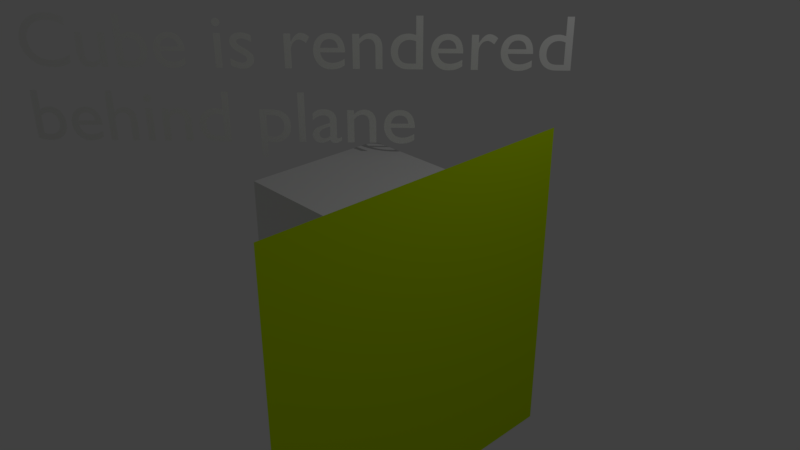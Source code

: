 # Source: renderOrder.blend  (saved by Blender 2.78.5; exported with 4.5.12 LTS)
import bpy
from mathutils import Matrix  # noqa: F401  (used for matrix-valued properties, if any)

bpy.ops.wm.read_factory_settings(use_empty=True)
scene = bpy.context.scene
scene.name = 'Scene'

# ---- collections
col_collection_1 = bpy.data.collections.new('Collection 1'); scene.collection.children.link(col_collection_1)

# ---- materials (node trees are filled in below, after node groups)
mat_material_001 = bpy.data.materials.new('Material.001')
mat_material_001.alpha_threshold = 0.0
mat_material_001.use_transparent_shadow = False
mat_material_001.diffuse_color = (0.5543, 0.7979, 0.0, 1.0)
mat_material_001.roughness = 0.5
mat_material = bpy.data.materials.new('Material')
mat_material.alpha_threshold = 0.0
mat_material.use_transparent_shadow = False
mat_material.roughness = 0.5
mat_material.line_color = (0.0, 0.0, 0.0, 1.0)

# ---- material node trees

# ---- world
world_world = bpy.data.worlds.new('World'); scene.world = world_world
world_world.color = (0.05088, 0.05088, 0.05088)
world_world.use_sun_shadow = False
world_world.sun_shadow_jitter_overblur = 0.0
world_world.cycles.sampling_method = 'MANUAL'

# ---- cameras
cam_camera = bpy.data.cameras.new('Camera')
cam_camera.clip_end = 100.0
cam_camera.lens = 35.0
cam_camera.sensor_width = 32.0
cam_camera.sensor_height = 18.0
cam_camera.ortho_scale = 7.314
cam_camera.dof.focus_distance = 0.0
cam_camera.dof.aperture_fstop = 128.0

# ---- lights
light_lamp = bpy.data.lights.new('Lamp', 'POINT')
light_lamp.transmission_factor = 0.0
light_lamp.cutoff_distance = 30.0
light_lamp.energy = 100.0
light_lamp.shadow_buffer_clip_start = 1.001
light_lamp.shadow_soft_size = 0.1
light_lamp.shadow_maximum_resolution = 0.006
light_lamp.use_absolute_resolution = True

# ---- meshes
me_suzanne = bpy.data.meshes.new('Suzanne')
me_suzanne.from_pydata([(0.4375, -0.7656, 0.1641), (-0.4375, -0.7656, 0.1641), (0.5, -0.6875, 0.09375), (-0.5, -0.6875, 0.09375), (0.5469, -0.5781, 0.05469), (-0.5469, -0.5781, 0.05469), (0.3516, -0.6172, -0.02344), (-0.3516, -0.6172, -0.02344), (0.3516, -0.7188, 0.03125), (-0.3516, -0.7188, 0.03125), (0.3516, -0.7812, 0.1328), (-0.3516, -0.7812, 0.1328), (0.2734, -0.7969, 0.1641), (-0.2734, -0.7969, 0.1641), (0.2031, -0.7422, 0.09375), (-0.2031, -0.7422, 0.09375), (0.1562, -0.6484, 0.05469), (-0.1562, -0.6484, 0.05469), (0.07812, -0.6562, 0.2422), (-0.07812, -0.6562, 0.2422), (0.1406, -0.7422, 0.2422), (-0.1406, -0.7422, 0.2422), (0.2422, -0.7969, 0.2422), (-0.2422, -0.7969, 0.2422), (0.2734, -0.7969, 0.3281), (-0.2734, -0.7969, 0.3281), (0.2031, -0.7422, 0.3906), (-0.2031, -0.7422, 0.3906), (0.1562, -0.6484, 0.4375), (-0.1562, -0.6484, 0.4375), (0.3516, -0.6172, 0.5156), (-0.3516, -0.6172, 0.5156), (0.3516, -0.7188, 0.4531), (-0.3516, -0.7188, 0.4531), (0.3516, -0.7812, 0.3594), (-0.3516, -0.7812, 0.3594), (0.4375, -0.7656, 0.3281), (-0.4375, -0.7656, 0.3281), (0.5, -0.6875, 0.3906), (-0.5, -0.6875, 0.3906), (0.5469, -0.5781, 0.4375), (-0.5469, -0.5781, 0.4375), (0.625, -0.5625, 0.2422), (-0.625, -0.5625, 0.2422), (0.5625, -0.6719, 0.2422), (-0.5625, -0.6719, 0.2422), (0.4688, -0.7578, 0.2422), (-0.4688, -0.7578, 0.2422), (0.4766, -0.7734, 0.2422), (-0.4766, -0.7734, 0.2422), (0.4453, -0.7812, 0.3359), (-0.4453, -0.7812, 0.3359), (0.3516, -0.8047, 0.375), (-0.3516, -0.8047, 0.375), (0.2656, -0.8203, 0.3359), (-0.2656, -0.8203, 0.3359), (0.2266, -0.8203, 0.2422), (-0.2266, -0.8203, 0.2422), (0.2656, -0.8203, 0.1562), (-0.2656, -0.8203, 0.1562), (0.3516, -0.8281, 0.2422), (-0.3516, -0.8281, 0.2422), (0.3516, -0.8047, 0.1172), (-0.3516, -0.8047, 0.1172), (0.4453, -0.7812, 0.1562), (-0.4453, -0.7812, 0.1562), (0.0, -0.7422, 0.4297), (0.0, -0.8203, 0.3516), (0.0, -0.7344, -0.6797), (0.0, -0.7812, -0.3203), (0.0, -0.7969, -0.1875), (0.0, -0.7188, -0.7734), (0.0, -0.6016, 0.4062), (0.0, -0.5703, 0.5703), (0.0, 0.5469, 0.8984), (0.0, 0.8516, 0.5625), (0.0, 0.8281, 0.07031), (0.0, 0.3516, -0.3828), (0.2031, -0.5625, -0.1875), (-0.2031, -0.5625, -0.1875), (0.3125, -0.5703, -0.4375), (-0.3125, -0.5703, -0.4375), (0.3516, -0.5703, -0.6953), (-0.3516, -0.5703, -0.6953), (0.3672, -0.5312, -0.8906), (-0.3672, -0.5312, -0.8906), (0.3281, -0.5234, -0.9453), (-0.3281, -0.5234, -0.9453), (0.1797, -0.5547, -0.9688), (-0.1797, -0.5547, -0.9688), (0.0, -0.5781, -0.9844), (0.4375, -0.5312, -0.1406), (-0.4375, -0.5312, -0.1406), (0.6328, -0.5391, -0.03906), (-0.6328, -0.5391, -0.03906), (0.8281, -0.4453, 0.1484), (-0.8281, -0.4453, 0.1484), (0.8594, -0.5938, 0.4297), (-0.8594, -0.5938, 0.4297), (0.7109, -0.625, 0.4844), (-0.7109, -0.625, 0.4844), (0.4922, -0.6875, 0.6016), (-0.4922, -0.6875, 0.6016), (0.3203, -0.7344, 0.7578), (-0.3203, -0.7344, 0.7578), (0.1562, -0.7578, 0.7188), (-0.1562, -0.7578, 0.7188), (0.0625, -0.75, 0.4922), (-0.0625, -0.75, 0.4922), (0.1641, -0.7734, 0.4141), (-0.1641, -0.7734, 0.4141), (0.125, -0.7656, 0.3047), (-0.125, -0.7656, 0.3047), (0.2031, -0.7422, 0.09375), (-0.2031, -0.7422, 0.09375), (0.375, -0.7031, 0.01562), (-0.375, -0.7031, 0.01562), (0.4922, -0.6719, 0.0625), (-0.4922, -0.6719, 0.0625), (0.625, -0.6484, 0.1875), (-0.625, -0.6484, 0.1875), (0.6406, -0.6484, 0.2969), (-0.6406, -0.6484, 0.2969), (0.6016, -0.6641, 0.375), (-0.6016, -0.6641, 0.375), (0.4297, -0.7188, 0.4375), (-0.4297, -0.7188, 0.4375), (0.25, -0.7578, 0.4688), (-0.25, -0.7578, 0.4688), (0.0, -0.7344, -0.7656), (0.1094, -0.7344, -0.7188), (-0.1094, -0.7344, -0.7188), (0.1172, -0.7109, -0.8359), (-0.1172, -0.7109, -0.8359), (0.0625, -0.6953, -0.8828), (-0.0625, -0.6953, -0.8828), (0.0, -0.6875, -0.8906), (0.0, -0.75, -0.1953), (0.0, -0.7422, -0.1406), (0.1016, -0.7422, -0.1484), (-0.1016, -0.7422, -0.1484), (0.125, -0.75, -0.2266), (-0.125, -0.75, -0.2266), (0.08594, -0.7422, -0.2891), (-0.08594, -0.7422, -0.2891), (0.3984, -0.6719, -0.04688), (-0.3984, -0.6719, -0.04688), (0.6172, -0.625, 0.05469), (-0.6172, -0.625, 0.05469), (0.7266, -0.6016, 0.2031), (-0.7266, -0.6016, 0.2031), (0.7422, -0.6562, 0.375), (-0.7422, -0.6562, 0.375), (0.6875, -0.7266, 0.4141), (-0.6875, -0.7266, 0.4141), (0.4375, -0.7969, 0.5469), (-0.4375, -0.7969, 0.5469), (0.3125, -0.8359, 0.6406), (-0.3125, -0.8359, 0.6406), (0.2031, -0.8516, 0.6172), (-0.2031, -0.8516, 0.6172), (0.1016, -0.8438, 0.4297), (-0.1016, -0.8438, 0.4297), (0.125, -0.8125, -0.1016), (-0.125, -0.8125, -0.1016), (0.2109, -0.7109, -0.4453), (-0.2109, -0.7109, -0.4453), (0.25, -0.6875, -0.7031), (-0.25, -0.6875, -0.7031), (0.2656, -0.6641, -0.8203), (-0.2656, -0.6641, -0.8203), (0.2344, -0.6328, -0.9141), (-0.2344, -0.6328, -0.9141), (0.1641, -0.6328, -0.9297), (-0.1641, -0.6328, -0.9297), (0.0, -0.6406, -0.9453), (0.0, -0.7266, 0.04688), (0.0, -0.7656, 0.2109), (0.3281, -0.7422, 0.4766), (-0.3281, -0.7422, 0.4766), (0.1641, -0.75, 0.1406), (-0.1641, -0.75, 0.1406), (0.1328, -0.7578, 0.2109), (-0.1328, -0.7578, 0.2109), (0.1172, -0.7344, -0.6875), (-0.1172, -0.7344, -0.6875), (0.07812, -0.75, -0.4453), (-0.07812, -0.75, -0.4453), (0.0, -0.75, -0.4453), (0.0, -0.7422, -0.3281), (0.09375, -0.7812, -0.2734), (-0.09375, -0.7812, -0.2734), (0.1328, -0.7969, -0.2266), (-0.1328, -0.7969, -0.2266), (0.1094, -0.7812, -0.1328), (-0.1094, -0.7812, -0.1328), (0.03906, -0.7812, -0.125), (-0.03906, -0.7812, -0.125), (0.0, -0.8281, -0.2031), (0.04688, -0.8125, -0.1484), (-0.04688, -0.8125, -0.1484), (0.09375, -0.8125, -0.1562), (-0.09375, -0.8125, -0.1562), (0.1094, -0.8281, -0.2266), (-0.1094, -0.8281, -0.2266), (0.07812, -0.8047, -0.25), (-0.07812, -0.8047, -0.25), (0.0, -0.8047, -0.2891), (0.2578, -0.5547, -0.3125), (-0.2578, -0.5547, -0.3125), (0.1641, -0.7109, -0.2422), (-0.1641, -0.7109, -0.2422), (0.1797, -0.7109, -0.3125), (-0.1797, -0.7109, -0.3125), (0.2344, -0.5547, -0.25), (-0.2344, -0.5547, -0.25), (0.0, -0.6875, -0.875), (0.04688, -0.6875, -0.8672), (-0.04688, -0.6875, -0.8672), (0.09375, -0.7109, -0.8203), (-0.09375, -0.7109, -0.8203), (0.09375, -0.7266, -0.7422), (-0.09375, -0.7266, -0.7422), (0.0, -0.6562, -0.7812), (0.09375, -0.6641, -0.75), (-0.09375, -0.6641, -0.75), (0.09375, -0.6406, -0.8125), (-0.09375, -0.6406, -0.8125), (0.04688, -0.6328, -0.8516), (-0.04688, -0.6328, -0.8516), (0.0, -0.6328, -0.8594), (0.1719, -0.7812, 0.2188), (-0.1719, -0.7812, 0.2188), (0.1875, -0.7734, 0.1562), (-0.1875, -0.7734, 0.1562), (0.3359, -0.7578, 0.4297), (-0.3359, -0.7578, 0.4297), (0.2734, -0.7734, 0.4219), (-0.2734, -0.7734, 0.4219), (0.4219, -0.7734, 0.3984), (-0.4219, -0.7734, 0.3984), (0.5625, -0.6953, 0.3516), (-0.5625, -0.6953, 0.3516), (0.5859, -0.6875, 0.2891), (-0.5859, -0.6875, 0.2891), (0.5781, -0.6797, 0.1953), (-0.5781, -0.6797, 0.1953), (0.4766, -0.7188, 0.1016), (-0.4766, -0.7188, 0.1016), (0.375, -0.7422, 0.0625), (-0.375, -0.7422, 0.0625), (0.2266, -0.7812, 0.1094), (-0.2266, -0.7812, 0.1094), (0.1797, -0.7812, 0.2969), (-0.1797, -0.7812, 0.2969), (0.2109, -0.7812, 0.375), (-0.2109, -0.7812, 0.375), (0.2344, -0.7578, 0.3594), (-0.2344, -0.7578, 0.3594), (0.1953, -0.7578, 0.2969), (-0.1953, -0.7578, 0.2969), (0.2422, -0.7578, 0.125), (-0.2422, -0.7578, 0.125), (0.375, -0.7266, 0.08594), (-0.375, -0.7266, 0.08594), (0.4609, -0.7031, 0.1172), (-0.4609, -0.7031, 0.1172), (0.5469, -0.6719, 0.2109), (-0.5469, -0.6719, 0.2109), (0.5547, -0.6719, 0.2812), (-0.5547, -0.6719, 0.2812), (0.5312, -0.6797, 0.3359), (-0.5312, -0.6797, 0.3359), (0.4141, -0.75, 0.3906), (-0.4141, -0.75, 0.3906), (0.2812, -0.7656, 0.3984), (-0.2812, -0.7656, 0.3984), (0.3359, -0.75, 0.4062), (-0.3359, -0.75, 0.4062), (0.2031, -0.75, 0.1719), (-0.2031, -0.75, 0.1719), (0.1953, -0.75, 0.2266), (-0.1953, -0.75, 0.2266), (0.1094, -0.6094, 0.4609), (-0.1094, -0.6094, 0.4609), (0.1953, -0.6172, 0.6641), (-0.1953, -0.6172, 0.6641), (0.3359, -0.5938, 0.6875), (-0.3359, -0.5938, 0.6875), (0.4844, -0.5547, 0.5547), (-0.4844, -0.5547, 0.5547), (0.6797, -0.4922, 0.4531), (-0.6797, -0.4922, 0.4531), (0.7969, -0.4609, 0.4062), (-0.7969, -0.4609, 0.4062), (0.7734, -0.375, 0.1641), (-0.7734, -0.375, 0.1641), (0.6016, -0.4141, 0.0), (-0.6016, -0.4141, 0.0), (0.4375, -0.4688, -0.09375), (-0.4375, -0.4688, -0.09375), (0.0, -0.2891, 0.8984), (0.0, 0.07812, 0.9844), (0.0, 0.6719, -0.1953), (0.0, -0.1875, -0.4609), (0.0, -0.4609, -0.9766), (0.0, -0.3438, -0.8047), (0.0, -0.3203, -0.5703), (0.0, -0.2812, -0.4844), (0.8516, -0.05469, 0.2344), (-0.8516, -0.05469, 0.2344), (0.8594, 0.04688, 0.3203), (-0.8594, 0.04688, 0.3203), (0.7734, 0.4375, 0.2656), (-0.7734, 0.4375, 0.2656), (0.4609, 0.7031, 0.4375), (-0.4609, 0.7031, 0.4375), (0.7344, -0.07031, -0.04688), (-0.7344, -0.07031, -0.04688), (0.5938, 0.1641, -0.125), (-0.5938, 0.1641, -0.125), (0.6406, 0.4297, -0.007812), (-0.6406, 0.4297, -0.007812), (0.3359, 0.6641, 0.05469), (-0.3359, 0.6641, 0.05469), (0.2344, -0.4062, -0.3516), (-0.2344, -0.4062, -0.3516), (0.1797, -0.2578, -0.4141), (-0.1797, -0.2578, -0.4141), (0.2891, -0.3828, -0.7109), (-0.2891, -0.3828, -0.7109), (0.25, -0.3906, -0.5), (-0.25, -0.3906, -0.5), (0.3281, -0.3984, -0.9141), (-0.3281, -0.3984, -0.9141), (0.1406, -0.3672, -0.7578), (-0.1406, -0.3672, -0.7578), (0.125, -0.3594, -0.5391), (-0.125, -0.3594, -0.5391), (0.1641, -0.4375, -0.9453), (-0.1641, -0.4375, -0.9453), (0.2188, -0.4297, -0.2812), (-0.2188, -0.4297, -0.2812), (0.2109, -0.4688, -0.2266), (-0.2109, -0.4688, -0.2266), (0.2031, -0.5, -0.1719), (-0.2031, -0.5, -0.1719), (0.2109, -0.1641, -0.3906), (-0.2109, -0.1641, -0.3906), (0.2969, 0.2656, -0.3125), (-0.2969, 0.2656, -0.3125), (0.3438, 0.5391, -0.1484), (-0.3438, 0.5391, -0.1484), (0.4531, 0.3828, 0.8672), (-0.4531, 0.3828, 0.8672), (0.4531, 0.07031, 0.9297), (-0.4531, 0.07031, 0.9297), (0.4531, -0.2344, 0.8516), (-0.4531, -0.2344, 0.8516), (0.4609, -0.4297, 0.5234), (-0.4609, -0.4297, 0.5234), (0.7266, -0.3359, 0.4062), (-0.7266, -0.3359, 0.4062), (0.6328, -0.2812, 0.4531), (-0.6328, -0.2812, 0.4531), (0.6406, -0.05469, 0.7031), (-0.6406, -0.05469, 0.7031), (0.7969, -0.125, 0.5625), (-0.7969, -0.125, 0.5625), (0.7969, 0.1172, 0.6172), (-0.7969, 0.1172, 0.6172), (0.6406, 0.1953, 0.75), (-0.6406, 0.1953, 0.75), (0.6406, 0.4453, 0.6797), (-0.6406, 0.4453, 0.6797), (0.7969, 0.3594, 0.5391), (-0.7969, 0.3594, 0.5391), (0.6172, 0.5859, 0.3281), (-0.6172, 0.5859, 0.3281), (0.4844, 0.5469, 0.02344), (-0.4844, 0.5469, 0.02344), (0.8203, 0.2031, 0.3281), (-0.8203, 0.2031, 0.3281), (0.4062, -0.1484, -0.1719), (-0.4062, -0.1484, -0.1719), (0.4297, 0.2109, -0.1953), (-0.4297, 0.2109, -0.1953), (0.8906, 0.2344, 0.4062), (-0.8906, 0.2344, 0.4062), (0.7734, 0.125, -0.1406), (-0.7734, 0.125, -0.1406), (1.039, 0.3281, -0.1016), (-1.039, 0.3281, -0.1016), (1.281, 0.4297, 0.05469), (-1.281, 0.4297, 0.05469), (1.352, 0.4219, 0.3203), (-1.352, 0.4219, 0.3203), (1.234, 0.4219, 0.5078), (-1.234, 0.4219, 0.5078), (1.023, 0.3125, 0.4766), (-1.023, 0.3125, 0.4766), (1.016, 0.2891, 0.4141), (-1.016, 0.2891, 0.4141), (1.188, 0.3906, 0.4375), (-1.188, 0.3906, 0.4375), (1.266, 0.4062, 0.2891), (-1.266, 0.4062, 0.2891), (1.211, 0.4062, 0.07812), (-1.211, 0.4062, 0.07812), (1.031, 0.3047, -0.03906), (-1.031, 0.3047, -0.03906), (0.8281, 0.1328, -0.07031), (-0.8281, 0.1328, -0.07031), (0.9219, 0.2188, 0.3594), (-0.9219, 0.2188, 0.3594), (0.9453, 0.2891, 0.3047), (-0.9453, 0.2891, 0.3047), (0.8828, 0.2109, -0.02344), (-0.8828, 0.2109, -0.02344), (1.039, 0.3672, 0.0), (-1.039, 0.3672, 0.0), (1.188, 0.4453, 0.09375), (-1.188, 0.4453, 0.09375), (1.234, 0.4453, 0.25), (-1.234, 0.4453, 0.25), (1.172, 0.4375, 0.3594), (-1.172, 0.4375, 0.3594), (1.023, 0.3594, 0.3438), (-1.023, 0.3594, 0.3438), (0.8438, 0.2109, 0.2891), (-0.8438, 0.2109, 0.2891), (0.8359, 0.2734, 0.1719), (-0.8359, 0.2734, 0.1719), (0.7578, 0.2734, 0.09375), (-0.7578, 0.2734, 0.09375), (0.8203, 0.2734, 0.08594), (-0.8203, 0.2734, 0.08594), (0.8438, 0.2734, 0.01562), (-0.8438, 0.2734, 0.01562), (0.8125, 0.2734, -0.01562), (-0.8125, 0.2734, -0.01562), (0.7266, 0.07031, 0.0), (-0.7266, 0.07031, 0.0), (0.7188, 0.1719, -0.02344), (-0.7188, 0.1719, -0.02344), (0.7188, 0.1875, 0.03906), (-0.7188, 0.1875, 0.03906), (0.7969, 0.2109, 0.2031), (-0.7969, 0.2109, 0.2031), (0.8906, 0.2656, 0.2422), (-0.8906, 0.2656, 0.2422), (0.8906, 0.3203, 0.2344), (-0.8906, 0.3203, 0.2344), (0.8125, 0.3203, -0.01562), (-0.8125, 0.3203, -0.01562), (0.8516, 0.3203, 0.01562), (-0.8516, 0.3203, 0.01562), (0.8281, 0.3203, 0.07812), (-0.8281, 0.3203, 0.07812), (0.7656, 0.3203, 0.09375), (-0.7656, 0.3203, 0.09375), (0.8438, 0.3203, 0.1719), (-0.8438, 0.3203, 0.1719), (1.039, 0.4141, 0.3281), (-1.039, 0.4141, 0.3281), (1.188, 0.4844, 0.3438), (-1.188, 0.4844, 0.3438), (1.258, 0.4922, 0.2422), (-1.258, 0.4922, 0.2422), (1.211, 0.4844, 0.08594), (-1.211, 0.4844, 0.08594), (1.047, 0.4219, 0.0), (-1.047, 0.4219, 0.0), (0.8828, 0.2656, -0.01562), (-0.8828, 0.2656, -0.01562), (0.9531, 0.3438, 0.2891), (-0.9531, 0.3438, 0.2891), (0.8906, 0.3281, 0.1094), (-0.8906, 0.3281, 0.1094), (0.9375, 0.3359, 0.0625), (-0.9375, 0.3359, 0.0625), (1.0, 0.3672, 0.125), (-1.0, 0.3672, 0.125), (0.9609, 0.3516, 0.1719), (-0.9609, 0.3516, 0.1719), (1.016, 0.375, 0.2344), (-1.016, 0.375, 0.2344), (1.055, 0.3828, 0.1875), (-1.055, 0.3828, 0.1875), (1.109, 0.3906, 0.2109), (-1.109, 0.3906, 0.2109), (1.086, 0.3906, 0.2734), (-1.086, 0.3906, 0.2734), (1.023, 0.4844, 0.4375), (-1.023, 0.4844, 0.4375), (1.25, 0.5469, 0.4688), (-1.25, 0.5469, 0.4688), (1.367, 0.5, 0.2969), (-1.367, 0.5, 0.2969), (1.312, 0.5312, 0.05469), (-1.312, 0.5312, 0.05469), (1.039, 0.4922, -0.08594), (-1.039, 0.4922, -0.08594), (0.7891, 0.3281, -0.125), (-0.7891, 0.3281, -0.125), (0.8594, 0.3828, 0.3828), (-0.8594, 0.3828, 0.3828)], [], [(46, 0, 2, 44), (3, 1, 47, 45), (44, 2, 4, 42), (5, 3, 45, 43), (2, 8, 6, 4), (7, 9, 3, 5), (0, 10, 8, 2), (9, 11, 1, 3), (10, 12, 14, 8), (15, 13, 11, 9), (8, 14, 16, 6), (17, 15, 9, 7), (14, 20, 18, 16), (19, 21, 15, 17), (12, 22, 20, 14), (21, 23, 13, 15), (22, 24, 26, 20), (27, 25, 23, 21), (20, 26, 28, 18), (29, 27, 21, 19), (26, 32, 30, 28), (31, 33, 27, 29), (24, 34, 32, 26), (33, 35, 25, 27), (34, 36, 38, 32), (39, 37, 35, 33), (32, 38, 40, 30), (41, 39, 33, 31), (38, 44, 42, 40), (43, 45, 39, 41), (36, 46, 44, 38), (45, 47, 37, 39), (46, 36, 50, 48), (51, 37, 47, 49), (36, 34, 52, 50), (53, 35, 37, 51), (34, 24, 54, 52), (55, 25, 35, 53), (24, 22, 56, 54), (57, 23, 25, 55), (22, 12, 58, 56), (59, 13, 23, 57), (12, 10, 62, 58), (63, 11, 13, 59), (10, 0, 64, 62), (65, 1, 11, 63), (0, 46, 48, 64), (49, 47, 1, 65), (60, 64, 48), (49, 65, 61), (62, 64, 60), (61, 65, 63), (60, 58, 62), (63, 59, 61), (60, 56, 58), (59, 57, 61), (60, 54, 56), (57, 55, 61), (60, 52, 54), (55, 53, 61), (60, 50, 52), (53, 51, 61), (60, 48, 50), (51, 49, 61), (88, 173, 175, 90), (175, 174, 89, 90), (86, 171, 173, 88), (174, 172, 87, 89), (84, 169, 171, 86), (172, 170, 85, 87), (82, 167, 169, 84), (170, 168, 83, 85), (80, 165, 167, 82), (168, 166, 81, 83), (78, 91, 145, 163), (146, 92, 79, 164), (91, 93, 147, 145), (148, 94, 92, 146), (93, 95, 149, 147), (150, 96, 94, 148), (95, 97, 151, 149), (152, 98, 96, 150), (97, 99, 153, 151), (154, 100, 98, 152), (99, 101, 155, 153), (156, 102, 100, 154), (101, 103, 157, 155), (158, 104, 102, 156), (103, 105, 159, 157), (160, 106, 104, 158), (105, 107, 161, 159), (162, 108, 106, 160), (107, 66, 67, 161), (67, 66, 108, 162), (109, 127, 159, 161), (160, 128, 110, 162), (127, 178, 157, 159), (158, 179, 128, 160), (125, 155, 157, 178), (158, 156, 126, 179), (123, 153, 155, 125), (156, 154, 124, 126), (121, 151, 153, 123), (154, 152, 122, 124), (119, 149, 151, 121), (152, 150, 120, 122), (117, 147, 149, 119), (150, 148, 118, 120), (115, 145, 147, 117), (148, 146, 116, 118), (113, 163, 145, 115), (146, 164, 114, 116), (113, 180, 176, 163), (176, 181, 114, 164), (109, 161, 67, 111), (67, 162, 110, 112), (111, 67, 177, 182), (177, 67, 112, 183), (176, 180, 182, 177), (183, 181, 176, 177), (134, 136, 175, 173), (175, 136, 135, 174), (132, 134, 173, 171), (174, 135, 133, 172), (130, 132, 171, 169), (172, 133, 131, 170), (165, 186, 184, 167), (185, 187, 166, 168), (130, 169, 167, 184), (168, 170, 131, 185), (143, 189, 188, 186), (188, 189, 144, 187), (184, 186, 188, 68), (188, 187, 185, 68), (129, 130, 184, 68), (185, 131, 129, 68), (141, 192, 190, 143), (191, 193, 142, 144), (139, 194, 192, 141), (193, 195, 140, 142), (138, 196, 194, 139), (195, 197, 138, 140), (137, 70, 196, 138), (197, 70, 137, 138), (189, 143, 190, 69), (191, 144, 189, 69), (69, 190, 205, 207), (206, 191, 69, 207), (70, 198, 199, 196), (200, 198, 70, 197), (196, 199, 201, 194), (202, 200, 197, 195), (194, 201, 203, 192), (204, 202, 195, 193), (192, 203, 205, 190), (206, 204, 193, 191), (198, 203, 201, 199), (202, 204, 198, 200), (198, 207, 205, 203), (206, 207, 198, 204), (138, 139, 163, 176), (164, 140, 138, 176), (139, 141, 210, 163), (211, 142, 140, 164), (141, 143, 212, 210), (213, 144, 142, 211), (143, 186, 165, 212), (166, 187, 144, 213), (80, 208, 212, 165), (213, 209, 81, 166), (208, 214, 210, 212), (211, 215, 209, 213), (78, 163, 210, 214), (211, 164, 79, 215), (130, 129, 71, 221), (71, 129, 131, 222), (132, 130, 221, 219), (222, 131, 133, 220), (134, 132, 219, 217), (220, 133, 135, 218), (136, 134, 217, 216), (218, 135, 136, 216), (216, 217, 228, 230), (229, 218, 216, 230), (217, 219, 226, 228), (227, 220, 218, 229), (219, 221, 224, 226), (225, 222, 220, 227), (221, 71, 223, 224), (223, 71, 222, 225), (223, 230, 228, 224), (229, 230, 223, 225), (224, 228, 226), (227, 229, 225), (182, 180, 233, 231), (234, 181, 183, 232), (111, 182, 231, 253), (232, 183, 112, 254), (109, 111, 253, 255), (254, 112, 110, 256), (180, 113, 251, 233), (252, 114, 181, 234), (113, 115, 249, 251), (250, 116, 114, 252), (115, 117, 247, 249), (248, 118, 116, 250), (117, 119, 245, 247), (246, 120, 118, 248), (119, 121, 243, 245), (244, 122, 120, 246), (121, 123, 241, 243), (242, 124, 122, 244), (123, 125, 239, 241), (240, 126, 124, 242), (125, 178, 235, 239), (236, 179, 126, 240), (178, 127, 237, 235), (238, 128, 179, 236), (127, 109, 255, 237), (256, 110, 128, 238), (237, 255, 257, 275), (258, 256, 238, 276), (235, 237, 275, 277), (276, 238, 236, 278), (239, 235, 277, 273), (278, 236, 240, 274), (241, 239, 273, 271), (274, 240, 242, 272), (243, 241, 271, 269), (272, 242, 244, 270), (245, 243, 269, 267), (270, 244, 246, 268), (247, 245, 267, 265), (268, 246, 248, 266), (249, 247, 265, 263), (266, 248, 250, 264), (251, 249, 263, 261), (264, 250, 252, 262), (233, 251, 261, 279), (262, 252, 234, 280), (255, 253, 259, 257), (260, 254, 256, 258), (253, 231, 281, 259), (282, 232, 254, 260), (231, 233, 279, 281), (280, 234, 232, 282), (66, 107, 283, 72), (284, 108, 66, 72), (107, 105, 285, 283), (286, 106, 108, 284), (105, 103, 287, 285), (288, 104, 106, 286), (103, 101, 289, 287), (290, 102, 104, 288), (101, 99, 291, 289), (292, 100, 102, 290), (99, 97, 293, 291), (294, 98, 100, 292), (97, 95, 295, 293), (296, 96, 98, 294), (95, 93, 297, 295), (298, 94, 96, 296), (93, 91, 299, 297), (300, 92, 94, 298), (307, 308, 327, 337), (328, 308, 307, 338), (306, 307, 337, 335), (338, 307, 306, 336), (305, 306, 335, 339), (336, 306, 305, 340), (88, 90, 305, 339), (305, 90, 89, 340), (86, 88, 339, 333), (340, 89, 87, 334), (84, 86, 333, 329), (334, 87, 85, 330), (82, 84, 329, 331), (330, 85, 83, 332), (329, 335, 337, 331), (338, 336, 330, 332), (329, 333, 339, 335), (340, 334, 330, 336), (325, 331, 337, 327), (338, 332, 326, 328), (80, 82, 331, 325), (332, 83, 81, 326), (208, 341, 343, 214), (344, 342, 209, 215), (80, 325, 341, 208), (342, 326, 81, 209), (78, 214, 343, 345), (344, 215, 79, 346), (78, 345, 299, 91), (300, 346, 79, 92), (76, 323, 351, 303), (352, 324, 76, 303), (303, 351, 349, 77), (350, 352, 303, 77), (77, 349, 347, 304), (348, 350, 77, 304), (304, 347, 327, 308), (328, 348, 304, 308), (325, 327, 347, 341), (348, 328, 326, 342), (295, 297, 317, 309), (318, 298, 296, 310), (75, 315, 323, 76), (324, 316, 75, 76), (301, 357, 355, 302), (356, 358, 301, 302), (302, 355, 353, 74), (354, 356, 302, 74), (74, 353, 315, 75), (316, 354, 74, 75), (291, 293, 361, 363), (362, 294, 292, 364), (363, 361, 367, 365), (368, 362, 364, 366), (365, 367, 369, 371), (370, 368, 366, 372), (371, 369, 375, 373), (376, 370, 372, 374), (313, 377, 373, 375), (374, 378, 314, 376), (315, 353, 373, 377), (374, 354, 316, 378), (353, 355, 371, 373), (372, 356, 354, 374), (355, 357, 365, 371), (366, 358, 356, 372), (357, 359, 363, 365), (364, 360, 358, 366), (289, 291, 363, 359), (364, 292, 290, 360), (73, 359, 357, 301), (358, 360, 73, 301), (283, 285, 287, 289), (288, 286, 284, 290), (283, 289, 359, 73), (360, 290, 284, 73), (72, 283, 73), (73, 284, 72), (293, 295, 309, 361), (310, 296, 294, 362), (309, 311, 367, 361), (368, 312, 310, 362), (311, 381, 369, 367), (370, 382, 312, 368), (313, 375, 369, 381), (370, 376, 314, 382), (347, 349, 385, 383), (386, 350, 348, 384), (317, 383, 385, 319), (386, 384, 318, 320), (297, 299, 383, 317), (384, 300, 298, 318), (299, 343, 341, 383), (342, 344, 300, 384), (341, 347, 383), (384, 348, 342), (299, 345, 343), (344, 346, 300), (313, 321, 379, 377), (380, 322, 314, 378), (315, 377, 379, 323), (380, 378, 316, 324), (319, 385, 379, 321), (380, 386, 320, 322), (349, 351, 379, 385), (380, 352, 350, 386), (323, 379, 351), (352, 380, 324), (399, 387, 413, 401), (414, 388, 400, 402), (399, 401, 403, 397), (404, 402, 400, 398), (397, 403, 405, 395), (406, 404, 398, 396), (395, 405, 407, 393), (408, 406, 396, 394), (393, 407, 409, 391), (410, 408, 394, 392), (391, 409, 411, 389), (412, 410, 392, 390), (409, 419, 417, 411), (418, 420, 410, 412), (407, 421, 419, 409), (420, 422, 408, 410), (405, 423, 421, 407), (422, 424, 406, 408), (403, 425, 423, 405), (424, 426, 404, 406), (401, 427, 425, 403), (426, 428, 402, 404), (401, 413, 415, 427), (416, 414, 402, 428), (317, 319, 443, 441), (444, 320, 318, 442), (319, 389, 411, 443), (412, 390, 320, 444), (309, 317, 441, 311), (442, 318, 310, 312), (381, 429, 413, 387), (414, 430, 382, 388), (411, 417, 439, 443), (440, 418, 412, 444), (437, 445, 443, 439), (444, 446, 438, 440), (433, 445, 437, 435), (438, 446, 434, 436), (431, 447, 445, 433), (446, 448, 432, 434), (429, 447, 431, 449), (432, 448, 430, 450), (413, 429, 449, 415), (450, 430, 414, 416), (311, 447, 429, 381), (430, 448, 312, 382), (311, 441, 445, 447), (446, 442, 312, 448), (441, 443, 445), (446, 444, 442), (415, 449, 451, 475), (452, 450, 416, 476), (449, 431, 461, 451), (462, 432, 450, 452), (431, 433, 459, 461), (460, 434, 432, 462), (433, 435, 457, 459), (458, 436, 434, 460), (435, 437, 455, 457), (456, 438, 436, 458), (437, 439, 453, 455), (454, 440, 438, 456), (439, 417, 473, 453), (474, 418, 440, 454), (427, 415, 475, 463), (476, 416, 428, 464), (425, 427, 463, 465), (464, 428, 426, 466), (423, 425, 465, 467), (466, 426, 424, 468), (421, 423, 467, 469), (468, 424, 422, 470), (419, 421, 469, 471), (470, 422, 420, 472), (417, 419, 471, 473), (472, 420, 418, 474), (457, 455, 479, 477), (480, 456, 458, 478), (477, 479, 481, 483), (482, 480, 478, 484), (483, 481, 487, 485), (488, 482, 484, 486), (485, 487, 489, 491), (490, 488, 486, 492), (463, 475, 485, 491), (486, 476, 464, 492), (451, 483, 485, 475), (486, 484, 452, 476), (451, 461, 477, 483), (478, 462, 452, 484), (457, 477, 461, 459), (462, 478, 458, 460), (453, 473, 479, 455), (480, 474, 454, 456), (471, 481, 479, 473), (480, 482, 472, 474), (469, 487, 481, 471), (482, 488, 470, 472), (467, 489, 487, 469), (488, 490, 468, 470), (465, 491, 489, 467), (490, 492, 466, 468), (463, 491, 465), (466, 492, 464), (391, 389, 503, 501), (504, 390, 392, 502), (393, 391, 501, 499), (502, 392, 394, 500), (395, 393, 499, 497), (500, 394, 396, 498), (397, 395, 497, 495), (498, 396, 398, 496), (399, 397, 495, 493), (496, 398, 400, 494), (387, 399, 493, 505), (494, 400, 388, 506), (493, 501, 503, 505), (504, 502, 494, 506), (493, 495, 499, 501), (500, 496, 494, 502), (495, 497, 499), (500, 498, 496), (313, 381, 387, 505), (388, 382, 314, 506), (313, 505, 503, 321), (504, 506, 314, 322), (319, 321, 503, 389), (504, 322, 320, 390)])
me_suzanne.use_remesh_preserve_volume = False
me_suzanne.use_remesh_preserve_attributes = False
me_suzanne.use_mirror_vertex_groups = False
me_suzanne.update()
me_plane = bpy.data.meshes.new('Plane')
me_plane.from_pydata([(5.96e-08, -1.0, -1.0), (-5.96e-08, 1.0, -1.0), (5.96e-08, -1.0, 1.0), (0.0, 1.0, 1.0)], [], [(0, 1, 3, 2)])
me_plane.materials.append(mat_material_001)
me_plane.use_remesh_preserve_volume = False
me_plane.use_remesh_preserve_attributes = False
me_plane.use_mirror_vertex_groups = False
me_plane.update()
me_cube = bpy.data.meshes.new('Cube')
me_cube.from_pydata([(1.0, 1.0, -1.0), (1.0, -1.0, -1.0), (-1.0, -1.0, -1.0), (-1.0, 1.0, -1.0), (1.0, 1.0, 1.0), (1.0, -1.0, 1.0), (-1.0, -1.0, 1.0), (-1.0, 1.0, 1.0)], [], [(0, 1, 2, 3), (4, 7, 6, 5), (0, 4, 5, 1), (1, 5, 6, 2), (2, 6, 7, 3), (4, 0, 3, 7)])
me_cube.materials.append(mat_material)
me_cube.use_remesh_preserve_volume = False
me_cube.use_remesh_preserve_attributes = False
me_cube.use_mirror_vertex_groups = False
me_cube.update()

# ---- curves / text
txt_text = bpy.data.curves.new('Text', 'FONT')
txt_text.dimensions = '2D'
txt_text.body = 'Cube is rendered\nbehind plane\n'
txt_text.use_path_clamp = True
txt_text.bevel_resolution = 0

# ---- objects
ob_empty = bpy.data.objects.new('Empty', None)
ob_camera = bpy.data.objects.new('Camera', cam_camera)
ob_text = bpy.data.objects.new('Text', txt_text)
ob_suzanne = bpy.data.objects.new('Suzanne', me_suzanne)
ob_plane = bpy.data.objects.new('Plane', me_plane)
ob_cube = bpy.data.objects.new('Cube', me_cube)
ob_lamp = bpy.data.objects.new('Lamp', light_lamp)

# ---- transforms, parenting, visibility, modifiers, constraints
ob_empty.location = (0.0, 0.0, 0.0)
ob_empty.empty_image_offset = (0.0, 0.0)
ob_empty.lineart.crease_threshold = 0.0
ob_camera.parent = ob_empty
ob_camera.location = (7.481, -6.508, 5.344)
ob_camera.rotation_euler = (1.109, 0.0, 0.8149)
ob_camera.lock_rotations_4d = False
ob_camera.empty_display_type = 'ARROWS'
ob_camera.color = (0.0, 0.0, 0.0, 0.0)
ob_camera.display_type = 'WIRE'
ob_camera.lineart.crease_threshold = 0.0
ob_text.location = (-3.858, -2.526, 2.161)
ob_text.rotation_euler = (1.571, -0.0, 0.7854)
ob_text.lineart.crease_threshold = 0.0
ob_suzanne.location = (0.0, 0.0, 0.0)
ob_suzanne.lineart.crease_threshold = 0.0
ob_plane.location = (2.0, -1.0, -5.96e-08)
ob_plane.scale = (2.0, 2.0, 2.0)
ob_plane.lineart.crease_threshold = 0.0
ob_cube.location = (0.0, 0.0, 0.0)
ob_cube.lock_rotations_4d = False
ob_cube.empty_display_type = 'ARROWS'
ob_cube.lineart.crease_threshold = 0.0
ob_lamp.location = (4.076, 1.005, 5.904)
ob_lamp.rotation_euler = (0.6503, 0.05522, 1.866)
ob_lamp.lock_rotations_4d = False
ob_lamp.empty_display_type = 'ARROWS'
ob_lamp.color = (0.0, 0.0, 0.0, 0.0)
ob_lamp.lineart.crease_threshold = 0.0

# ---- collection membership
col_collection_1.objects.link(ob_empty)
col_collection_1.objects.link(ob_camera)
col_collection_1.objects.link(ob_text)
col_collection_1.objects.link(ob_suzanne)
col_collection_1.objects.link(ob_plane)
col_collection_1.objects.link(ob_cube)
col_collection_1.objects.link(ob_lamp)

# ---- scene / render settings (as saved in the file)
scene.camera = ob_camera
scene.frame_start = 1; scene.frame_end = 250; scene.frame_set(1)
scene.render.engine = 'BLENDER_EEVEE_NEXT'
scene.render.resolution_percentage = 50
scene.render.dither_intensity = 0.0
scene.cycles.use_denoising = False
scene.cycles.samples = 128
scene.cycles.sampling_pattern = 'TABULATED_SOBOL'
scene.cycles.use_adaptive_sampling = False
scene.cycles.use_light_tree = False
scene.cycles.blur_glossy = 0.0
scene.cycles.sample_clamp_indirect = 0.0
scene.view_settings.view_transform = 'Standard'
bpy.context.view_layer.update()
